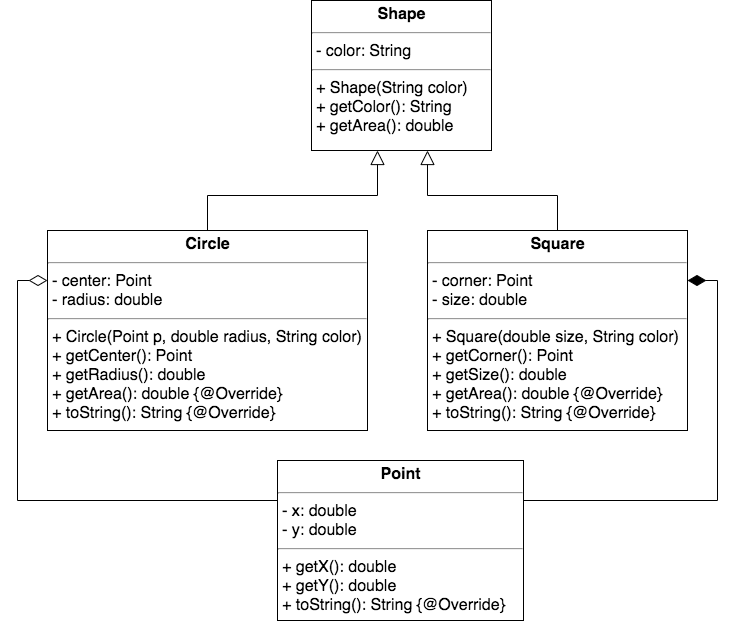

The diagram above was exported from draw.io. Its source (the exported page's mxGraphModel, read from the mxfile embedded in the PNG):
<mxGraphModel dx="1106" dy="856" grid="1" gridSize="10" guides="1" tooltips="1" connect="1" arrows="1" fold="1" page="1" pageScale="1" pageWidth="1169" pageHeight="827" math="0" shadow="0">
  <root>
    <mxCell id="0" />
    <mxCell id="1" parent="0" />
    <mxCell id="_KrB3mqFOOn7BUH4G0Vf-18" value="&lt;p style=&quot;margin: 4px 0px 0px; text-align: center; font-size: 16px;&quot;&gt;&lt;b style=&quot;font-size: 16px;&quot;&gt;Shape&lt;/b&gt;&lt;/p&gt;&lt;hr style=&quot;font-size: 16px;&quot;&gt;&lt;p style=&quot;margin: 0px 0px 0px 4px; font-size: 16px;&quot;&gt;- color: String&lt;/p&gt;&lt;hr style=&quot;font-size: 16px;&quot;&gt;&lt;p style=&quot;margin: 0px 0px 0px 4px; font-size: 16px;&quot;&gt;+ Shape(String color)&lt;/p&gt;&lt;p style=&quot;margin: 0px 0px 0px 4px; font-size: 16px;&quot;&gt;+ getColor(): String&lt;/p&gt;&lt;p style=&quot;margin: 0px 0px 0px 4px; font-size: 16px;&quot;&gt;+ getArea(): double&lt;/p&gt;&lt;p style=&quot;margin: 0px 0px 0px 4px; font-size: 16px;&quot;&gt;&lt;br style=&quot;font-size: 16px;&quot;&gt;&lt;/p&gt;" style="verticalAlign=top;align=left;overflow=fill;fontSize=16;fontFamily=Helvetica;html=1;" vertex="1" parent="1">
      <mxGeometry x="494" y="30" width="180" height="150" as="geometry" />
    </mxCell>
    <mxCell id="_KrB3mqFOOn7BUH4G0Vf-29" style="edgeStyle=orthogonalEdgeStyle;rounded=0;orthogonalLoop=1;jettySize=auto;html=1;exitX=0.5;exitY=0;exitDx=0;exitDy=0;entryX=0.367;entryY=1;entryDx=0;entryDy=0;entryPerimeter=0;endArrow=block;endFill=0;endSize=12;fontSize=16;" edge="1" parent="1" source="_KrB3mqFOOn7BUH4G0Vf-20" target="_KrB3mqFOOn7BUH4G0Vf-18">
      <mxGeometry relative="1" as="geometry" />
    </mxCell>
    <mxCell id="_KrB3mqFOOn7BUH4G0Vf-20" value="&lt;p style=&quot;margin: 4px 0px 0px; text-align: center; font-size: 16px;&quot;&gt;&lt;b style=&quot;font-size: 16px;&quot;&gt;Circle&lt;/b&gt;&lt;/p&gt;&lt;hr style=&quot;font-size: 16px;&quot;&gt;&lt;p style=&quot;margin: 0px 0px 0px 4px; font-size: 16px;&quot;&gt;- center: Point&lt;/p&gt;&lt;p style=&quot;margin: 0px 0px 0px 4px; font-size: 16px;&quot;&gt;- radius: double&lt;/p&gt;&lt;hr style=&quot;font-size: 16px;&quot;&gt;&lt;p style=&quot;margin: 0px 0px 0px 4px; font-size: 16px;&quot;&gt;+ Circle(Point p, double radius, String color)&lt;/p&gt;&lt;p style=&quot;margin: 0px 0px 0px 4px; font-size: 16px;&quot;&gt;+ getCenter(): Point&lt;/p&gt;&lt;p style=&quot;margin: 0px 0px 0px 4px; font-size: 16px;&quot;&gt;+ getRadius(): double&lt;/p&gt;&lt;p style=&quot;margin: 0px 0px 0px 4px; font-size: 16px;&quot;&gt;+ getArea(): double {@Override}&lt;/p&gt;&lt;p style=&quot;margin: 0px 0px 0px 4px; font-size: 16px;&quot;&gt;+ toString(): String {@Override}&lt;/p&gt;" style="verticalAlign=top;align=left;overflow=fill;fontSize=16;fontFamily=Helvetica;html=1;" vertex="1" parent="1">
      <mxGeometry x="230" y="260" width="320" height="200" as="geometry" />
    </mxCell>
    <mxCell id="_KrB3mqFOOn7BUH4G0Vf-30" style="edgeStyle=orthogonalEdgeStyle;rounded=0;orthogonalLoop=1;jettySize=auto;html=1;exitX=0.5;exitY=0;exitDx=0;exitDy=0;entryX=0.644;entryY=1;entryDx=0;entryDy=0;entryPerimeter=0;endArrow=block;endFill=0;endSize=12;fontSize=16;" edge="1" parent="1" source="_KrB3mqFOOn7BUH4G0Vf-22" target="_KrB3mqFOOn7BUH4G0Vf-18">
      <mxGeometry relative="1" as="geometry" />
    </mxCell>
    <mxCell id="_KrB3mqFOOn7BUH4G0Vf-22" value="&lt;p style=&quot;margin: 4px 0px 0px; text-align: center; font-size: 16px;&quot;&gt;&lt;b style=&quot;font-size: 16px;&quot;&gt;Square&lt;/b&gt;&lt;/p&gt;&lt;hr style=&quot;font-size: 16px;&quot;&gt;&lt;p style=&quot;margin: 0px 0px 0px 4px; font-size: 16px;&quot;&gt;- corner: Point&lt;/p&gt;&lt;p style=&quot;margin: 0px 0px 0px 4px; font-size: 16px;&quot;&gt;- size: double&lt;/p&gt;&lt;hr style=&quot;font-size: 16px;&quot;&gt;&lt;p style=&quot;margin: 0px 0px 0px 4px; font-size: 16px;&quot;&gt;+ Square(double size, String color)&lt;/p&gt;&lt;p style=&quot;margin: 0px 0px 0px 4px; font-size: 16px;&quot;&gt;+ getCorner(): Point&lt;/p&gt;&lt;p style=&quot;margin: 0px 0px 0px 4px; font-size: 16px;&quot;&gt;+ getSize(): double&lt;/p&gt;&lt;p style=&quot;margin: 0px 0px 0px 4px; font-size: 16px;&quot;&gt;+ getArea(): double {@Override}&lt;/p&gt;&lt;p style=&quot;margin: 0px 0px 0px 4px; font-size: 16px;&quot;&gt;+ toString(): String {@Override}&lt;/p&gt;" style="verticalAlign=top;align=left;overflow=fill;fontSize=16;fontFamily=Helvetica;html=1;" vertex="1" parent="1">
      <mxGeometry x="610" y="260" width="260" height="200" as="geometry" />
    </mxCell>
    <mxCell id="_KrB3mqFOOn7BUH4G0Vf-31" style="edgeStyle=orthogonalEdgeStyle;rounded=0;orthogonalLoop=1;jettySize=auto;html=1;exitX=0;exitY=0.25;exitDx=0;exitDy=0;entryX=0;entryY=0.25;entryDx=0;entryDy=0;endArrow=diamondThin;endFill=0;endSize=16;fontSize=16;" edge="1" parent="1" source="_KrB3mqFOOn7BUH4G0Vf-28" target="_KrB3mqFOOn7BUH4G0Vf-20">
      <mxGeometry relative="1" as="geometry" />
    </mxCell>
    <mxCell id="_KrB3mqFOOn7BUH4G0Vf-32" style="edgeStyle=orthogonalEdgeStyle;rounded=0;orthogonalLoop=1;jettySize=auto;html=1;exitX=1;exitY=0.25;exitDx=0;exitDy=0;entryX=1;entryY=0.25;entryDx=0;entryDy=0;endArrow=diamondThin;endFill=1;endSize=16;fontSize=16;" edge="1" parent="1" source="_KrB3mqFOOn7BUH4G0Vf-28" target="_KrB3mqFOOn7BUH4G0Vf-22">
      <mxGeometry relative="1" as="geometry" />
    </mxCell>
    <mxCell id="_KrB3mqFOOn7BUH4G0Vf-28" value="&lt;p style=&quot;margin: 4px 0px 0px ; text-align: center ; font-size: 16px&quot;&gt;&lt;b style=&quot;font-size: 16px&quot;&gt;Point&lt;/b&gt;&lt;/p&gt;&lt;hr style=&quot;font-size: 16px&quot;&gt;&lt;p style=&quot;margin: 0px 0px 0px 4px ; font-size: 16px&quot;&gt;- x: double&lt;/p&gt;&lt;p style=&quot;margin: 0px 0px 0px 4px ; font-size: 16px&quot;&gt;- y: double&lt;/p&gt;&lt;hr style=&quot;font-size: 16px&quot;&gt;&lt;p style=&quot;margin: 0px 0px 0px 4px ; font-size: 16px&quot;&gt;+ getX(): double&lt;/p&gt;&lt;p style=&quot;margin: 0px 0px 0px 4px ; font-size: 16px&quot;&gt;+ getY(): double&lt;/p&gt;&lt;p style=&quot;margin: 0px 0px 0px 4px ; font-size: 16px&quot;&gt;&lt;span style=&quot;font-size: 16px&quot;&gt;+ toString(): String {@Override}&lt;/span&gt;&lt;br style=&quot;font-size: 16px&quot;&gt;&lt;/p&gt;" style="verticalAlign=top;align=left;overflow=fill;fontSize=16;fontFamily=Helvetica;html=1;" vertex="1" parent="1">
      <mxGeometry x="460" y="490" width="246" height="160" as="geometry" />
    </mxCell>
  </root>
</mxGraphModel>